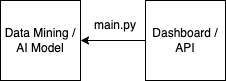

The diagram above was exported from draw.io. Its source (the exported page's mxGraphModel, read from the mxfile embedded in the PNG):
<mxGraphModel dx="781" dy="630" grid="1" gridSize="10" guides="1" tooltips="1" connect="1" arrows="1" fold="1" page="1" pageScale="1" pageWidth="850" pageHeight="1100" math="0" shadow="0">
  <root>
    <mxCell id="0" />
    <mxCell id="1" parent="0" />
    <mxCell id="gtGVbWBA0wjrcM4mBmTz-1" value="Dashboard / API" style="whiteSpace=wrap;html=1;aspect=fixed;" vertex="1" parent="1">
      <mxGeometry x="345" y="290" width="80" height="80" as="geometry" />
    </mxCell>
    <mxCell id="gtGVbWBA0wjrcM4mBmTz-2" value="Data Mining / AI Model" style="whiteSpace=wrap;html=1;aspect=fixed;" vertex="1" parent="1">
      <mxGeometry x="200" y="290" width="80" height="80" as="geometry" />
    </mxCell>
    <mxCell id="gtGVbWBA0wjrcM4mBmTz-5" value="" style="endArrow=classic;html=1;rounded=0;entryX=1;entryY=0.5;entryDx=0;entryDy=0;exitX=0;exitY=0.5;exitDx=0;exitDy=0;" edge="1" parent="1" source="gtGVbWBA0wjrcM4mBmTz-1" target="gtGVbWBA0wjrcM4mBmTz-2">
      <mxGeometry width="50" height="50" relative="1" as="geometry">
        <mxPoint x="310" y="350" as="sourcePoint" />
        <mxPoint x="360" y="300" as="targetPoint" />
      </mxGeometry>
    </mxCell>
    <mxCell id="gtGVbWBA0wjrcM4mBmTz-6" value="main.py" style="text;html=1;align=center;verticalAlign=middle;whiteSpace=wrap;rounded=0;" vertex="1" parent="1">
      <mxGeometry x="285" y="300" width="60" height="30" as="geometry" />
    </mxCell>
  </root>
</mxGraphModel>